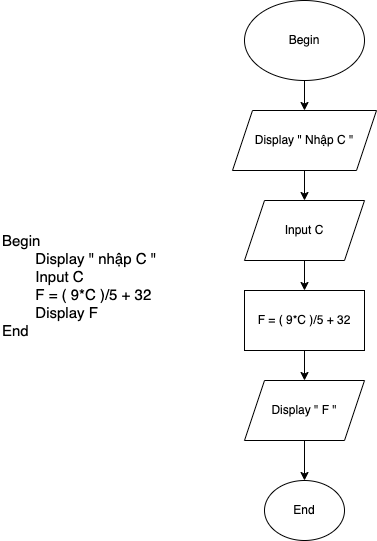

The diagram above was exported from draw.io. Its source (the exported page's mxGraphModel, read from the mxfile embedded in the PNG):
<mxGraphModel dx="734" dy="704" grid="1" gridSize="10" guides="1" tooltips="1" connect="1" arrows="1" fold="1" page="1" pageScale="1" pageWidth="827" pageHeight="1169" math="0" shadow="0">
  <root>
    <mxCell id="0" />
    <mxCell id="1" parent="0" />
    <mxCell id="IiMRA5JCk9OkrmLrDUjq-1" value="&lt;font style=&quot;font-size: 15px;&quot;&gt;Begin&lt;/font&gt;&lt;div&gt;&lt;font style=&quot;font-size: 15px;&quot;&gt;&lt;span style=&quot;white-space: pre;&quot;&gt;&#09;&lt;/span&gt;Display &quot; nhập C &quot;&lt;br&gt;&lt;/font&gt;&lt;/div&gt;&lt;div&gt;&lt;font style=&quot;font-size: 15px;&quot;&gt;&lt;span style=&quot;white-space: pre;&quot;&gt;&#09;&lt;/span&gt;Input C&lt;br&gt;&lt;/font&gt;&lt;/div&gt;&lt;div&gt;&lt;font style=&quot;font-size: 15px;&quot;&gt;&lt;span style=&quot;white-space: pre;&quot;&gt;&#09;&lt;/span&gt;F = ( 9*C )/5 + 32&lt;br&gt;&lt;/font&gt;&lt;/div&gt;&lt;div&gt;&lt;font style=&quot;font-size: 15px;&quot;&gt;&lt;span style=&quot;white-space: pre;&quot;&gt;&#09;&lt;/span&gt;Display F&lt;br&gt;&lt;/font&gt;&lt;/div&gt;&lt;div&gt;&lt;font style=&quot;font-size: 15px;&quot;&gt;End&lt;/font&gt;&lt;/div&gt;" style="text;html=1;align=left;verticalAlign=middle;whiteSpace=wrap;rounded=0;" vertex="1" parent="1">
      <mxGeometry x="50" y="330" width="200" height="270" as="geometry" />
    </mxCell>
    <mxCell id="IiMRA5JCk9OkrmLrDUjq-4" value="" style="edgeStyle=orthogonalEdgeStyle;rounded=0;orthogonalLoop=1;jettySize=auto;html=1;" edge="1" parent="1" source="IiMRA5JCk9OkrmLrDUjq-2" target="IiMRA5JCk9OkrmLrDUjq-3">
      <mxGeometry relative="1" as="geometry" />
    </mxCell>
    <mxCell id="IiMRA5JCk9OkrmLrDUjq-2" value="Begin" style="ellipse;whiteSpace=wrap;html=1;" vertex="1" parent="1">
      <mxGeometry x="294" y="180" width="120" height="80" as="geometry" />
    </mxCell>
    <mxCell id="IiMRA5JCk9OkrmLrDUjq-6" value="" style="edgeStyle=orthogonalEdgeStyle;rounded=0;orthogonalLoop=1;jettySize=auto;html=1;" edge="1" parent="1" source="IiMRA5JCk9OkrmLrDUjq-3" target="IiMRA5JCk9OkrmLrDUjq-5">
      <mxGeometry relative="1" as="geometry" />
    </mxCell>
    <mxCell id="IiMRA5JCk9OkrmLrDUjq-3" value="Display &quot; Nhập C &quot;" style="shape=parallelogram;perimeter=parallelogramPerimeter;whiteSpace=wrap;html=1;fixedSize=1;" vertex="1" parent="1">
      <mxGeometry x="282" y="290" width="144" height="60" as="geometry" />
    </mxCell>
    <mxCell id="IiMRA5JCk9OkrmLrDUjq-8" value="" style="edgeStyle=orthogonalEdgeStyle;rounded=0;orthogonalLoop=1;jettySize=auto;html=1;" edge="1" parent="1" source="IiMRA5JCk9OkrmLrDUjq-5" target="IiMRA5JCk9OkrmLrDUjq-7">
      <mxGeometry relative="1" as="geometry" />
    </mxCell>
    <mxCell id="IiMRA5JCk9OkrmLrDUjq-5" value="Input C" style="shape=parallelogram;perimeter=parallelogramPerimeter;whiteSpace=wrap;html=1;fixedSize=1;" vertex="1" parent="1">
      <mxGeometry x="294" y="380" width="120" height="60" as="geometry" />
    </mxCell>
    <mxCell id="IiMRA5JCk9OkrmLrDUjq-10" value="" style="edgeStyle=orthogonalEdgeStyle;rounded=0;orthogonalLoop=1;jettySize=auto;html=1;" edge="1" parent="1" source="IiMRA5JCk9OkrmLrDUjq-7" target="IiMRA5JCk9OkrmLrDUjq-9">
      <mxGeometry relative="1" as="geometry" />
    </mxCell>
    <mxCell id="IiMRA5JCk9OkrmLrDUjq-7" value="F = ( 9*C )/5 + 32" style="whiteSpace=wrap;html=1;" vertex="1" parent="1">
      <mxGeometry x="294" y="470" width="120" height="60" as="geometry" />
    </mxCell>
    <mxCell id="IiMRA5JCk9OkrmLrDUjq-12" value="" style="edgeStyle=orthogonalEdgeStyle;rounded=0;orthogonalLoop=1;jettySize=auto;html=1;" edge="1" parent="1" source="IiMRA5JCk9OkrmLrDUjq-9" target="IiMRA5JCk9OkrmLrDUjq-11">
      <mxGeometry relative="1" as="geometry" />
    </mxCell>
    <mxCell id="IiMRA5JCk9OkrmLrDUjq-9" value="Display &quot; F &quot;" style="shape=parallelogram;perimeter=parallelogramPerimeter;whiteSpace=wrap;html=1;fixedSize=1;" vertex="1" parent="1">
      <mxGeometry x="294" y="560" width="120" height="60" as="geometry" />
    </mxCell>
    <mxCell id="IiMRA5JCk9OkrmLrDUjq-11" value="End" style="ellipse;whiteSpace=wrap;html=1;" vertex="1" parent="1">
      <mxGeometry x="314" y="660" width="80" height="60" as="geometry" />
    </mxCell>
  </root>
</mxGraphModel>